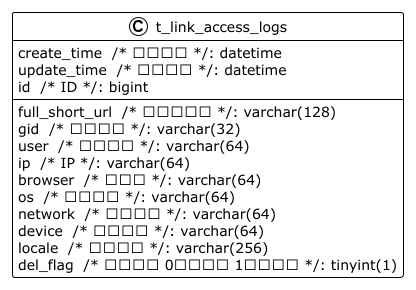

The diagram above was rendered by PlantUML. Its source (embedded in the PNG):
@startuml

!theme plain
top to bottom direction
skinparam linetype ortho

class t_link_access_logs {
   full_short_url  /* 完整短链接 */: varchar(128)
   gid  /* 分组标识 */: varchar(32)
   user  /* 用户信息 */: varchar(64)
   ip  /* IP */: varchar(64)
   browser  /* 浏览器 */: varchar(64)
   os  /* 操作系统 */: varchar(64)
   network  /* 访问网络 */: varchar(64)
   device  /* 访问设备 */: varchar(64)
   locale  /* 访问地区 */: varchar(256)
   create_time  /* 创建时间 */: datetime
   update_time  /* 修改时间 */: datetime
   del_flag  /* 删除标识 0：未删除 1：已删除 */: tinyint(1)
   id  /* ID */: bigint
}

@enduml